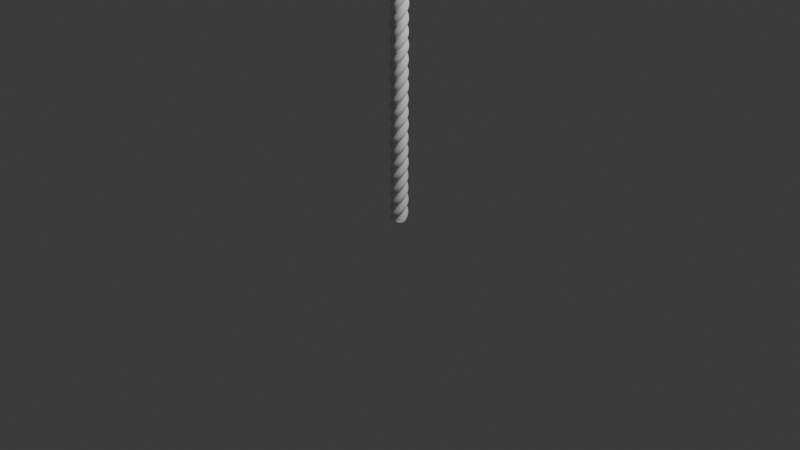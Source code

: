# Source: rope.blend  (saved by Blender 4.4.32; exported with 4.5.12 LTS)
import bpy
from mathutils import Matrix  # noqa: F401  (used for matrix-valued properties, if any)

bpy.ops.wm.read_factory_settings(use_empty=True)
scene = bpy.context.scene
scene.name = 'Scene'

# ---- collections
col_collection = bpy.data.collections.new('Collection'); scene.collection.children.link(col_collection)

# ---- world
world_world = bpy.data.worlds.new('World'); scene.world = world_world
world_world.use_nodes = True; world_world.node_tree.nodes.clear()
_N = world_world.node_tree.nodes; _L = world_world.node_tree.links
n0 = _N.new('ShaderNodeOutputWorld'); n0.name = 'World Output'; n0.location = (300, 300)
n1 = _N.new('ShaderNodeBackground'); n1.name = 'Background'; n1.location = (10, 300)
n1.inputs[0].default_value = (0.05088, 0.05088, 0.05088, 1.0)
_L.new(n1.outputs[0], n0.inputs[0])
n0.is_active_output = True
world_world.color = (0.05088, 0.05088, 0.05088)
world_world.sun_shadow_jitter_overblur = 0.0

# ---- cameras
cam_camera = bpy.data.cameras.new('Camera')
cam_camera.clip_end = 100.0
cam_camera.ortho_scale = 7.314

# ---- lights
light_light = bpy.data.lights.new('Light', 'POINT')
light_light.energy = 1000.0
light_light.shadow_soft_size = 0.1

# ---- meshes
me_circle = bpy.data.meshes.new('Circle')
me_circle.from_pydata([(0.05144, 0.03401, 0.0), (0.05161, 0.03868, 0.0), (0.05058, 0.04908, 0.0), (0.04755, 0.05909, 0.0), (0.04262, 0.06831, 0.0), (0.03598, 0.0764, 0.0), (0.0279, 0.08303, 0.0), (0.01868, 0.08796, 0.0), (0.008672, 0.09099, 0.0), (-0.001734, 0.09202, 0.0), (-0.01214, 0.09099, 0.0), (-0.02215, 0.08796, 0.0), (-0.03137, 0.08303, 0.0), (-0.03945, 0.0764, 0.0), (-0.04609, 0.06831, 0.0), (-0.05102, 0.05909, 0.0), (-0.05405, 0.04908, 0.0), (-0.05508, 0.03868, 0.0), (-0.05534, 0.02909, 0.0), (-0.0358, -0.07353, 0.0), (-0.02539, -0.07251, 0.0), (-0.01539, -0.06947, 0.0), (-0.006164, -0.06454, 0.0), (0.0007486, -0.059, 0.0), (-0.06543, 0.02416, 0.0), (-0.07352, 0.01753, 0.0), (-0.08015, 0.009443, 0.0), (-0.08508, 0.0002203, 0.0), (-0.08812, -0.009786, 0.0), (-0.08914, -0.02019, 0.0), (-0.08812, -0.0306, 0.0), (-0.08508, -0.0406, 0.0), (-0.08015, -0.04983, 0.0), (-0.07352, -0.05791, 0.0), (-0.06543, -0.06454, 0.0), (-0.05621, -0.06947, 0.0), (-0.04621, -0.07251, 0.0), (0.03449, -0.07042, 0.0), (0.0449, -0.0694, 0.0), (0.0549, -0.06636, 0.0), (0.06412, -0.06143, 0.0), (0.07221, -0.0548, 0.0), (0.07884, -0.04672, 0.0), (0.08377, -0.03749, 0.0), (0.08681, -0.02749, 0.0), (0.08783, -0.01708, 0.0), (0.08681, -0.006675, 0.0), (0.08377, 0.003331, 0.0), (0.07884, 0.01255, 0.0), (0.07221, 0.02064, 0.0), (0.06412, 0.02727, 0.0), (0.0549, 0.0322, 0.0), (0.004855, -0.06143, 0.0), (0.01408, -0.06636, 0.0), (0.02408, -0.0694, 0.0)], [(1, 0), (2, 1), (3, 2), (4, 3), (5, 4), (6, 5), (7, 6), (8, 7), (9, 8), (10, 9), (11, 10), (12, 11), (13, 12), (14, 13), (15, 14), (16, 15), (17, 16), (18, 17), (20, 19), (21, 20), (22, 21), (23, 22), (52, 23), (25, 24), (26, 25), (27, 26), (28, 27), (29, 28), (30, 29), (31, 30), (32, 31), (33, 32), (34, 33), (35, 34), (36, 35), (19, 36), (38, 37), (39, 38), (40, 39), (41, 40), (42, 41), (43, 42), (44, 43), (45, 44), (46, 45), (47, 46), (48, 47), (49, 48), (50, 49), (51, 50), (24, 18), (53, 52), (54, 53), (37, 54), (0, 51)], [])
me_circle.update()

# ---- objects
ob_light = bpy.data.objects.new('Light', light_light)
ob_camera = bpy.data.objects.new('Camera', cam_camera)
ob_circle = bpy.data.objects.new('Circle', me_circle)

# ---- transforms, parenting, visibility, modifiers, constraints
ob_light.location = (4.076, 1.005, 5.904)
ob_light.rotation_euler = (0.6503, 0.05522, 1.866)
ob_light.lock_rotations_4d = False
ob_light.empty_display_type = 'ARROWS'
ob_light.color = (0.0, 0.0, 0.0, 0.0)
ob_light.lineart.crease_threshold = 0.0
ob_camera.location = (7.359, -6.926, 4.958)
ob_camera.rotation_euler = (1.109, 0.0, 0.8149)
ob_camera.lock_rotations_4d = False
ob_camera.empty_display_type = 'ARROWS'
ob_camera.color = (0.0, 0.0, 0.0, 0.0)
ob_camera.display_type = 'WIRE'
ob_camera.lineart.crease_threshold = 0.0
ob_circle.location = (0.0, 0.0, 0.0)
ob_circle.lock_location = (False, False, True)
_m = ob_circle.modifiers.new('Screw', 'SCREW')
_m.iterations = 51
_m.screw_offset = 0.4

# ---- collection membership
col_collection.objects.link(ob_light)
col_collection.objects.link(ob_camera)
col_collection.objects.link(ob_circle)

# ---- scene / render settings (as saved in the file)
scene.camera = ob_camera
scene.frame_start = 1; scene.frame_end = 250; scene.frame_set(1)
scene.render.engine = 'BLENDER_EEVEE_NEXT'
bpy.context.view_layer.update()
